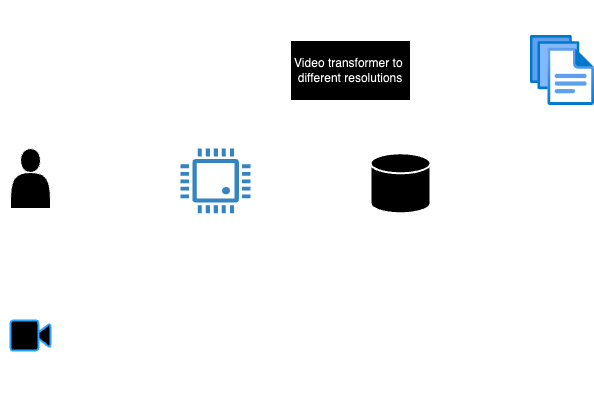

The diagram above was exported from draw.io. Its source (the exported page's mxGraphModel, read from the mxfile embedded in the PNG):
<mxGraphModel dx="1020" dy="620" grid="1" gridSize="10" guides="1" tooltips="1" connect="1" arrows="1" fold="1" page="1" pageScale="1" pageWidth="850" pageHeight="1100" math="0" shadow="0">
  <root>
    <mxCell id="0" />
    <mxCell id="1" parent="0" />
    <mxCell id="WfF_TurxCDPoVBJbY8km-10" value="" style="shape=actor;whiteSpace=wrap;html=1;" vertex="1" parent="1">
      <mxGeometry x="80" y="418" width="40" height="60" as="geometry" />
    </mxCell>
    <mxCell id="WfF_TurxCDPoVBJbY8km-11" value="" style="endArrow=classic;startArrow=classic;html=1;rounded=0;" edge="1" parent="1">
      <mxGeometry width="50" height="50" relative="1" as="geometry">
        <mxPoint x="230" y="458" as="sourcePoint" />
        <mxPoint x="130" y="458" as="targetPoint" />
      </mxGeometry>
    </mxCell>
    <mxCell id="WfF_TurxCDPoVBJbY8km-12" value="" style="pointerEvents=1;shadow=0;dashed=0;html=1;strokeColor=none;fillColor=#4495D1;labelPosition=center;verticalLabelPosition=bottom;verticalAlign=top;align=center;outlineConnect=0;shape=mxgraph.veeam.cpu;" vertex="1" parent="1">
      <mxGeometry x="250" y="418" width="70" height="64.8" as="geometry" />
    </mxCell>
    <mxCell id="WfF_TurxCDPoVBJbY8km-13" value="videoFrame" style="text;html=1;align=center;verticalAlign=middle;resizable=0;points=[];autosize=1;strokeColor=none;fillColor=none;" vertex="1" parent="1">
      <mxGeometry x="170" y="610" width="90" height="30" as="geometry" />
    </mxCell>
    <mxCell id="WfF_TurxCDPoVBJbY8km-14" value="Id, device,&lt;div&gt;offset&lt;/div&gt;" style="text;html=1;align=center;verticalAlign=middle;resizable=0;points=[];autosize=1;strokeColor=none;fillColor=none;" vertex="1" parent="1">
      <mxGeometry x="175" y="640" width="80" height="40" as="geometry" />
    </mxCell>
    <mxCell id="WfF_TurxCDPoVBJbY8km-16" value="Get video frame request" style="text;html=1;align=center;verticalAlign=middle;resizable=0;points=[];autosize=1;strokeColor=none;fillColor=none;" vertex="1" parent="1">
      <mxGeometry x="70" y="548" width="150" height="30" as="geometry" />
    </mxCell>
    <mxCell id="WfF_TurxCDPoVBJbY8km-15" value="Frames" style="text;html=1;align=center;verticalAlign=middle;resizable=0;points=[];autosize=1;strokeColor=none;fillColor=none;" vertex="1" parent="1">
      <mxGeometry x="300" y="560" width="60" height="30" as="geometry" />
    </mxCell>
    <mxCell id="WfF_TurxCDPoVBJbY8km-18" value="" style="endArrow=classic;startArrow=classic;html=1;rounded=0;" edge="1" parent="1">
      <mxGeometry width="50" height="50" relative="1" as="geometry">
        <mxPoint x="425" y="458" as="sourcePoint" />
        <mxPoint x="325" y="458" as="targetPoint" />
      </mxGeometry>
    </mxCell>
    <mxCell id="WfF_TurxCDPoVBJbY8km-19" value="" style="strokeWidth=2;html=1;shape=mxgraph.flowchart.database;whiteSpace=wrap;" vertex="1" parent="1">
      <mxGeometry x="440" y="422.8" width="60" height="60" as="geometry" />
    </mxCell>
    <mxCell id="WfF_TurxCDPoVBJbY8km-20" value="Sql database" style="text;html=1;align=center;verticalAlign=middle;resizable=0;points=[];autosize=1;strokeColor=none;fillColor=none;" vertex="1" parent="1">
      <mxGeometry x="425" y="506" width="90" height="30" as="geometry" />
    </mxCell>
    <mxCell id="WfF_TurxCDPoVBJbY8km-21" value="perform query" style="text;html=1;align=center;verticalAlign=middle;resizable=0;points=[];autosize=1;strokeColor=none;fillColor=none;" vertex="1" parent="1">
      <mxGeometry x="330" y="418" width="100" height="30" as="geometry" />
    </mxCell>
    <mxCell id="WfF_TurxCDPoVBJbY8km-22" value="return response" style="text;html=1;align=center;verticalAlign=middle;resizable=0;points=[];autosize=1;strokeColor=none;fillColor=none;" vertex="1" parent="1">
      <mxGeometry x="320" y="476" width="110" height="30" as="geometry" />
    </mxCell>
    <mxCell id="WfF_TurxCDPoVBJbY8km-23" value="" style="html=1;verticalLabelPosition=bottom;align=center;labelBackgroundColor=#ffffff;verticalAlign=top;strokeWidth=2;strokeColor=#0080F0;shadow=0;dashed=0;shape=mxgraph.ios7.icons.video_conversation;" vertex="1" parent="1">
      <mxGeometry x="80" y="590" width="40" height="30" as="geometry" />
    </mxCell>
    <mxCell id="WfF_TurxCDPoVBJbY8km-24" value="" style="endArrow=classic;startArrow=classic;html=1;rounded=0;" edge="1" parent="1">
      <mxGeometry width="50" height="50" relative="1" as="geometry">
        <mxPoint x="130" y="610" as="sourcePoint" />
        <mxPoint x="300" y="490" as="targetPoint" />
        <Array as="points">
          <mxPoint x="300" y="610" />
        </Array>
      </mxGeometry>
    </mxCell>
    <mxCell id="WfF_TurxCDPoVBJbY8km-25" value="webrtc" style="text;html=1;align=center;verticalAlign=middle;resizable=0;points=[];autosize=1;strokeColor=none;fillColor=none;" vertex="1" parent="1">
      <mxGeometry x="180" y="578" width="60" height="30" as="geometry" />
    </mxCell>
    <mxCell id="WfF_TurxCDPoVBJbY8km-26" value="Post comment&amp;nbsp;" style="text;html=1;align=center;verticalAlign=middle;resizable=0;points=[];autosize=1;strokeColor=none;fillColor=none;" vertex="1" parent="1">
      <mxGeometry x="80" y="378" width="100" height="30" as="geometry" />
    </mxCell>
    <mxCell id="WfF_TurxCDPoVBJbY8km-27" value="HTTP" style="text;html=1;align=center;verticalAlign=middle;resizable=0;points=[];autosize=1;strokeColor=none;fillColor=none;" vertex="1" parent="1">
      <mxGeometry x="155" y="422.8" width="50" height="30" as="geometry" />
    </mxCell>
    <mxCell id="WfF_TurxCDPoVBJbY8km-28" value="proper&amp;nbsp;&lt;div&gt;payload and contract&lt;/div&gt;" style="text;html=1;align=center;verticalAlign=middle;resizable=0;points=[];autosize=1;strokeColor=none;fillColor=none;" vertex="1" parent="1">
      <mxGeometry x="120" y="466" width="130" height="40" as="geometry" />
    </mxCell>
    <mxCell id="WfF_TurxCDPoVBJbY8km-29" value="" style="endArrow=classic;html=1;rounded=0;startArrow=classic;startFill=0;" edge="1" parent="1">
      <mxGeometry width="50" height="50" relative="1" as="geometry">
        <mxPoint x="290" y="410" as="sourcePoint" />
        <mxPoint x="350" y="340" as="targetPoint" />
        <Array as="points">
          <mxPoint x="290" y="340" />
        </Array>
      </mxGeometry>
    </mxCell>
    <mxCell id="WfF_TurxCDPoVBJbY8km-30" value="Video transformer to&amp;nbsp;&lt;div&gt;different resolutions&lt;/div&gt;" style="whiteSpace=wrap;html=1;" vertex="1" parent="1">
      <mxGeometry x="360" y="310" width="120" height="60" as="geometry" />
    </mxCell>
    <mxCell id="WfF_TurxCDPoVBJbY8km-31" value="ffmpeg/gstreamer" style="text;html=1;align=center;verticalAlign=middle;resizable=0;points=[];autosize=1;strokeColor=none;fillColor=none;" vertex="1" parent="1">
      <mxGeometry x="365" y="270" width="120" height="30" as="geometry" />
    </mxCell>
    <mxCell id="WfF_TurxCDPoVBJbY8km-32" value="" style="edgeStyle=none;orthogonalLoop=1;jettySize=auto;html=1;rounded=0;" edge="1" parent="1">
      <mxGeometry width="100" relative="1" as="geometry">
        <mxPoint x="490" y="340" as="sourcePoint" />
        <mxPoint x="590" y="340" as="targetPoint" />
        <Array as="points" />
      </mxGeometry>
    </mxCell>
    <mxCell id="WfF_TurxCDPoVBJbY8km-33" value="" style="image;aspect=fixed;html=1;points=[];align=center;fontSize=12;image=img/lib/azure2/general/Files.svg;" vertex="1" parent="1">
      <mxGeometry x="600" y="305" width="64" height="70" as="geometry" />
    </mxCell>
    <mxCell id="WfF_TurxCDPoVBJbY8km-34" value="writes into&lt;div&gt;hdfs or s3 fs&lt;/div&gt;" style="text;html=1;align=center;verticalAlign=middle;resizable=0;points=[];autosize=1;strokeColor=none;fillColor=none;" vertex="1" parent="1">
      <mxGeometry x="495" y="290" width="90" height="40" as="geometry" />
    </mxCell>
    <mxCell id="WfF_TurxCDPoVBJbY8km-35" value="returns file paths&lt;div&gt;and access urls&lt;/div&gt;" style="text;html=1;align=center;verticalAlign=middle;resizable=0;points=[];autosize=1;strokeColor=none;fillColor=none;" vertex="1" parent="1">
      <mxGeometry x="180" y="340" width="110" height="40" as="geometry" />
    </mxCell>
  </root>
</mxGraphModel>